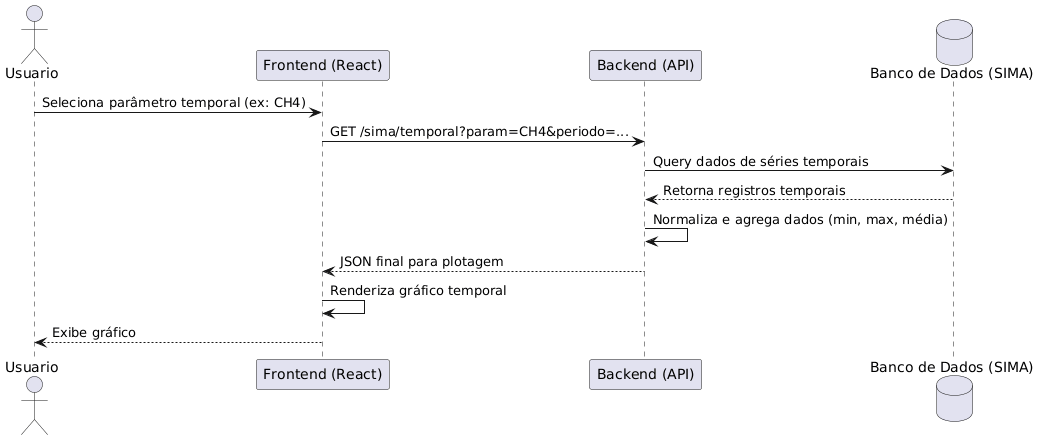

The diagram above was rendered by PlantUML. Its source (embedded in the PNG):
@startuml
actor Usuario
participant "Frontend (React)" as FE
participant "Backend (API)" as BE
database "Banco de Dados (SIMA)" as DB

Usuario -> FE: Seleciona parâmetro temporal (ex: CH4)
FE -> BE: GET /sima/temporal?param=CH4&periodo=...
BE -> DB: Query dados de séries temporais
DB --> BE: Retorna registros temporais
BE -> BE: Normaliza e agrega dados (min, max, média)
BE --> FE: JSON final para plotagem
FE -> FE: Renderiza gráfico temporal
FE --> Usuario: Exibe gráfico
@enduml